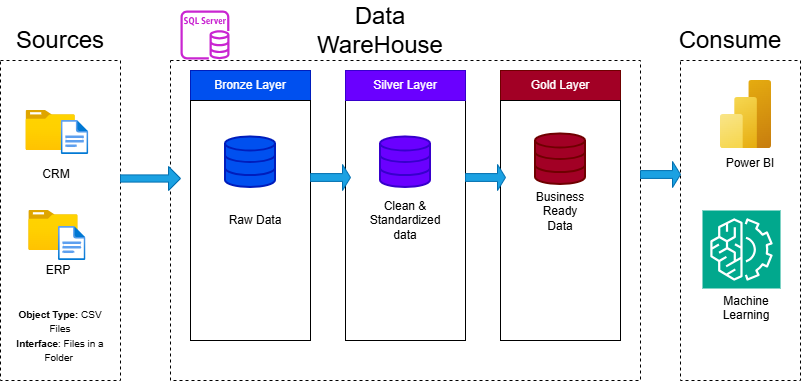

The diagram above was exported from draw.io. Its source (the exported page's mxGraphModel, read from the mxfile embedded in the PNG):
<mxGraphModel dx="1042" dy="562" grid="1" gridSize="10" guides="1" tooltips="1" connect="1" arrows="1" fold="1" page="1" pageScale="1" pageWidth="850" pageHeight="1100" math="0" shadow="0">
  <root>
    <mxCell id="0" />
    <mxCell id="1" parent="0" />
    <mxCell id="xLehTH9X9jw3PvKS9lk8-1" value="" style="rounded=0;whiteSpace=wrap;html=1;gradientColor=default;fillColor=none;dashed=1;" vertex="1" parent="1">
      <mxGeometry x="90" y="100" width="120" height="320" as="geometry" />
    </mxCell>
    <mxCell id="xLehTH9X9jw3PvKS9lk8-2" value="Sources" style="rounded=0;whiteSpace=wrap;html=1;fontSize=24;fillColor=none;dashed=1;strokeColor=none;" vertex="1" parent="1">
      <mxGeometry x="90" y="50" width="120" height="60" as="geometry" />
    </mxCell>
    <mxCell id="xLehTH9X9jw3PvKS9lk8-3" value="" style="rounded=0;whiteSpace=wrap;html=1;gradientColor=default;fillColor=none;dashed=1;" vertex="1" parent="1">
      <mxGeometry x="260" y="100" width="470" height="320" as="geometry" />
    </mxCell>
    <mxCell id="xLehTH9X9jw3PvKS9lk8-4" value="Data WareHouse" style="rounded=0;whiteSpace=wrap;html=1;fontSize=24;fillColor=none;dashed=1;strokeColor=none;" vertex="1" parent="1">
      <mxGeometry x="410" y="40" width="120" height="60" as="geometry" />
    </mxCell>
    <mxCell id="xLehTH9X9jw3PvKS9lk8-5" value="" style="rounded=0;whiteSpace=wrap;html=1;gradientColor=default;fillColor=none;dashed=1;" vertex="1" parent="1">
      <mxGeometry x="770" y="100" width="120" height="320" as="geometry" />
    </mxCell>
    <mxCell id="xLehTH9X9jw3PvKS9lk8-6" value="Consume" style="rounded=0;whiteSpace=wrap;html=1;fontSize=24;fillColor=none;dashed=1;strokeColor=none;" vertex="1" parent="1">
      <mxGeometry x="760" y="50" width="120" height="60" as="geometry" />
    </mxCell>
    <mxCell id="xLehTH9X9jw3PvKS9lk8-7" value="Bronze Layer" style="rounded=0;whiteSpace=wrap;html=1;fillColor=#0050ef;fontColor=#ffffff;strokeColor=#001DBC;" vertex="1" parent="1">
      <mxGeometry x="280" y="110" width="120" height="30" as="geometry" />
    </mxCell>
    <mxCell id="xLehTH9X9jw3PvKS9lk8-8" value="" style="rounded=0;whiteSpace=wrap;html=1;" vertex="1" parent="1">
      <mxGeometry x="280" y="140" width="120" height="240" as="geometry" />
    </mxCell>
    <mxCell id="xLehTH9X9jw3PvKS9lk8-9" value="" style="rounded=0;whiteSpace=wrap;html=1;" vertex="1" parent="1">
      <mxGeometry x="435" y="140" width="120" height="240" as="geometry" />
    </mxCell>
    <mxCell id="xLehTH9X9jw3PvKS9lk8-10" value="Silver Layer" style="rounded=0;whiteSpace=wrap;html=1;fillColor=#6a00ff;fontColor=#ffffff;strokeColor=#3700CC;" vertex="1" parent="1">
      <mxGeometry x="435" y="110" width="120" height="30" as="geometry" />
    </mxCell>
    <mxCell id="xLehTH9X9jw3PvKS9lk8-11" value="Gold Layer" style="rounded=0;whiteSpace=wrap;html=1;fillColor=#a20025;fontColor=#ffffff;strokeColor=#6F0000;" vertex="1" parent="1">
      <mxGeometry x="590" y="110" width="120" height="30" as="geometry" />
    </mxCell>
    <mxCell id="xLehTH9X9jw3PvKS9lk8-12" value="" style="rounded=0;whiteSpace=wrap;html=1;" vertex="1" parent="1">
      <mxGeometry x="590" y="140" width="120" height="240" as="geometry" />
    </mxCell>
    <mxCell id="xLehTH9X9jw3PvKS9lk8-13" value="" style="image;aspect=fixed;html=1;points=[];align=center;fontSize=12;image=img/lib/azure2/general/Folder_Blank.svg;" vertex="1" parent="1">
      <mxGeometry x="115.5" y="150" width="49.29" height="40" as="geometry" />
    </mxCell>
    <mxCell id="xLehTH9X9jw3PvKS9lk8-14" value="" style="image;aspect=fixed;html=1;points=[];align=center;fontSize=12;image=img/lib/azure2/general/File.svg;" vertex="1" parent="1">
      <mxGeometry x="150.71" y="160" width="27.59" height="34" as="geometry" />
    </mxCell>
    <mxCell id="xLehTH9X9jw3PvKS9lk8-15" value="CRM" style="text;html=1;whiteSpace=wrap;strokeColor=none;fillColor=none;align=center;verticalAlign=middle;rounded=0;" vertex="1" parent="1">
      <mxGeometry x="115.5" y="204" width="60" height="20" as="geometry" />
    </mxCell>
    <mxCell id="xLehTH9X9jw3PvKS9lk8-18" value="" style="image;aspect=fixed;html=1;points=[];align=center;fontSize=12;image=img/lib/azure2/general/Folder_Blank.svg;" vertex="1" parent="1">
      <mxGeometry x="118.3" y="250" width="49.29" height="40" as="geometry" />
    </mxCell>
    <mxCell id="xLehTH9X9jw3PvKS9lk8-19" value="" style="image;aspect=fixed;html=1;points=[];align=center;fontSize=12;image=img/lib/azure2/general/File.svg;" vertex="1" parent="1">
      <mxGeometry x="147.91" y="266" width="27.59" height="34" as="geometry" />
    </mxCell>
    <mxCell id="xLehTH9X9jw3PvKS9lk8-23" value="ERP" style="text;html=1;whiteSpace=wrap;strokeColor=none;fillColor=none;align=center;verticalAlign=middle;rounded=0;" vertex="1" parent="1">
      <mxGeometry x="118.3" y="300" width="60" height="20" as="geometry" />
    </mxCell>
    <mxCell id="xLehTH9X9jw3PvKS9lk8-27" value="&lt;font style=&quot;font-size: 10px;&quot;&gt;&lt;b style=&quot;&quot;&gt;Object Type:&lt;/b&gt; CSV Files&lt;/font&gt;&lt;div&gt;&lt;font style=&quot;font-size: 10px;&quot;&gt;&lt;b&gt;Interface&lt;/b&gt;: Files in a Folder&amp;nbsp;&lt;/font&gt;&lt;/div&gt;" style="text;html=1;whiteSpace=wrap;strokeColor=none;fillColor=none;align=center;verticalAlign=middle;rounded=0;" vertex="1" parent="1">
      <mxGeometry x="105.07" y="340" width="89.85" height="70" as="geometry" />
    </mxCell>
    <mxCell id="xLehTH9X9jw3PvKS9lk8-28" value="" style="html=1;verticalLabelPosition=bottom;align=center;labelBackgroundColor=#ffffff;verticalAlign=top;strokeWidth=2;strokeColor=#001DBC;shadow=0;dashed=0;shape=mxgraph.ios7.icons.data;fillColor=#0050ef;fontColor=#ffffff;" vertex="1" parent="1">
      <mxGeometry x="315" y="176.45" width="50" height="50.55" as="geometry" />
    </mxCell>
    <mxCell id="xLehTH9X9jw3PvKS9lk8-30" value="" style="html=1;verticalLabelPosition=bottom;align=center;labelBackgroundColor=#ffffff;verticalAlign=top;strokeWidth=2;strokeColor=#3700CC;shadow=0;dashed=0;shape=mxgraph.ios7.icons.data;fillColor=#6a00ff;fontColor=#ffffff;" vertex="1" parent="1">
      <mxGeometry x="470" y="176.45" width="50" height="50.55" as="geometry" />
    </mxCell>
    <mxCell id="xLehTH9X9jw3PvKS9lk8-31" value="" style="html=1;verticalLabelPosition=bottom;align=center;labelBackgroundColor=#ffffff;verticalAlign=top;strokeWidth=2;strokeColor=#6F0000;shadow=0;dashed=0;shape=mxgraph.ios7.icons.data;fillColor=#a20025;fontColor=#ffffff;" vertex="1" parent="1">
      <mxGeometry x="625" y="173.45" width="50" height="50.55" as="geometry" />
    </mxCell>
    <mxCell id="xLehTH9X9jw3PvKS9lk8-32" value="" style="shape=singleArrow;whiteSpace=wrap;html=1;fillColor=#1ba1e2;fontColor=#ffffff;strokeColor=#006EAF;" vertex="1" parent="1">
      <mxGeometry x="210" y="206" width="60" height="24" as="geometry" />
    </mxCell>
    <mxCell id="xLehTH9X9jw3PvKS9lk8-34" value="" style="shape=singleArrow;whiteSpace=wrap;html=1;fillColor=#1ba1e2;fontColor=#ffffff;strokeColor=#006EAF;" vertex="1" parent="1">
      <mxGeometry x="400" y="204" width="40" height="26" as="geometry" />
    </mxCell>
    <mxCell id="xLehTH9X9jw3PvKS9lk8-35" value="" style="shape=singleArrow;whiteSpace=wrap;html=1;fillColor=#1ba1e2;fontColor=#ffffff;strokeColor=#006EAF;" vertex="1" parent="1">
      <mxGeometry x="555" y="204" width="40" height="26" as="geometry" />
    </mxCell>
    <mxCell id="xLehTH9X9jw3PvKS9lk8-37" value="" style="shape=singleArrow;whiteSpace=wrap;html=1;fillColor=#1ba1e2;fontColor=#ffffff;strokeColor=#006EAF;" vertex="1" parent="1">
      <mxGeometry x="730" y="201" width="40" height="26" as="geometry" />
    </mxCell>
    <mxCell id="xLehTH9X9jw3PvKS9lk8-38" value="Raw Data" style="text;html=1;whiteSpace=wrap;strokeColor=none;fillColor=none;align=center;verticalAlign=middle;rounded=0;" vertex="1" parent="1">
      <mxGeometry x="315" y="245" width="60" height="30" as="geometry" />
    </mxCell>
    <mxCell id="xLehTH9X9jw3PvKS9lk8-39" value="Clean &amp;amp; Standardized data" style="text;html=1;whiteSpace=wrap;strokeColor=none;fillColor=none;align=center;verticalAlign=middle;rounded=0;" vertex="1" parent="1">
      <mxGeometry x="465" y="245" width="60" height="30" as="geometry" />
    </mxCell>
    <mxCell id="xLehTH9X9jw3PvKS9lk8-40" value="Business Ready Data" style="text;html=1;whiteSpace=wrap;strokeColor=none;fillColor=none;align=center;verticalAlign=middle;rounded=0;" vertex="1" parent="1">
      <mxGeometry x="620" y="236" width="60" height="30" as="geometry" />
    </mxCell>
    <mxCell id="xLehTH9X9jw3PvKS9lk8-41" value="" style="image;aspect=fixed;html=1;points=[];align=center;fontSize=12;image=img/lib/azure2/analytics/Power_BI_Embedded.svg;" vertex="1" parent="1">
      <mxGeometry x="810" y="120" width="51" height="68" as="geometry" />
    </mxCell>
    <mxCell id="xLehTH9X9jw3PvKS9lk8-42" value="Power BI" style="text;html=1;whiteSpace=wrap;strokeColor=none;fillColor=none;align=center;verticalAlign=middle;rounded=0;" vertex="1" parent="1">
      <mxGeometry x="810" y="188" width="60" height="30" as="geometry" />
    </mxCell>
    <mxCell id="xLehTH9X9jw3PvKS9lk8-43" value="" style="sketch=0;points=[[0,0,0],[0.25,0,0],[0.5,0,0],[0.75,0,0],[1,0,0],[0,1,0],[0.25,1,0],[0.5,1,0],[0.75,1,0],[1,1,0],[0,0.25,0],[0,0.5,0],[0,0.75,0],[1,0.25,0],[1,0.5,0],[1,0.75,0]];outlineConnect=0;fontColor=#232F3E;fillColor=#01A88D;strokeColor=#ffffff;dashed=0;verticalLabelPosition=bottom;verticalAlign=top;align=center;html=1;fontSize=12;fontStyle=0;aspect=fixed;shape=mxgraph.aws4.resourceIcon;resIcon=mxgraph.aws4.machine_learning;" vertex="1" parent="1">
      <mxGeometry x="792" y="250" width="78" height="78" as="geometry" />
    </mxCell>
    <mxCell id="xLehTH9X9jw3PvKS9lk8-44" value="Machine Learning&lt;div&gt;&lt;br&gt;&lt;/div&gt;" style="text;html=1;whiteSpace=wrap;strokeColor=none;fillColor=none;align=center;verticalAlign=middle;rounded=0;" vertex="1" parent="1">
      <mxGeometry x="805.5" y="340" width="60" height="30" as="geometry" />
    </mxCell>
    <mxCell id="xLehTH9X9jw3PvKS9lk8-48" value="" style="sketch=0;outlineConnect=0;fontColor=#232F3E;gradientColor=none;fillColor=#C925D1;strokeColor=none;dashed=0;verticalLabelPosition=bottom;verticalAlign=top;align=center;html=1;fontSize=12;fontStyle=0;aspect=fixed;pointerEvents=1;shape=mxgraph.aws4.rds_sql_server_instance;" vertex="1" parent="1">
      <mxGeometry x="270" y="50" width="49" height="49" as="geometry" />
    </mxCell>
  </root>
</mxGraphModel>